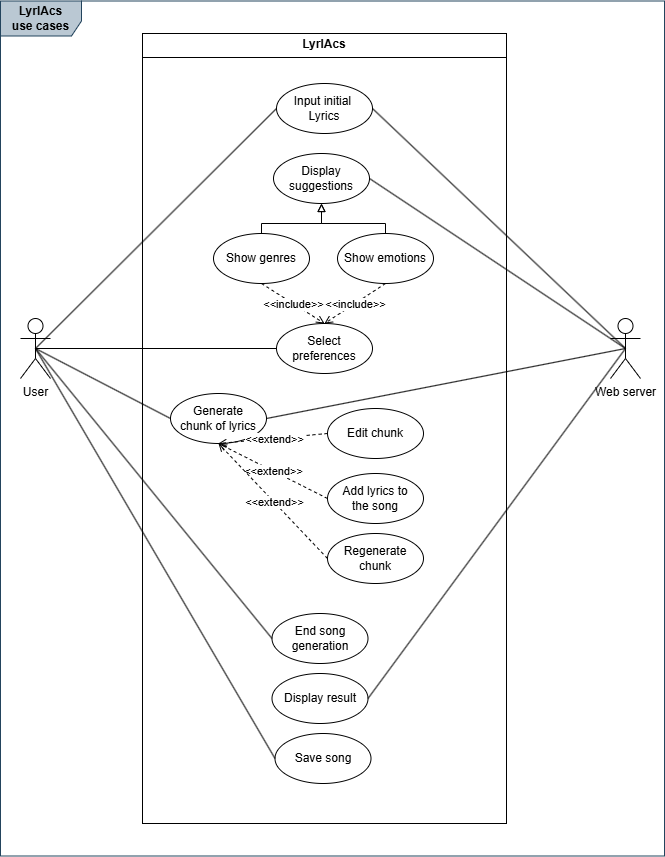

The diagram above was exported from draw.io. Its source (the exported page's mxGraphModel, read from the mxfile embedded in the PNG):
<mxGraphModel dx="826" dy="1197" grid="1" gridSize="10" guides="1" tooltips="1" connect="1" arrows="1" fold="1" page="1" pageScale="1" pageWidth="827" pageHeight="1169" math="0" shadow="0">
  <root>
    <mxCell id="0" />
    <mxCell id="1" parent="0" />
    <mxCell id="ElDrvuLxODR-wQccMBcM-17" value="&lt;p style=&quot;margin:0px;margin-top:4px;text-align:center;&quot;&gt;&lt;b&gt;LyrIAcs&lt;/b&gt;&lt;/p&gt;&lt;hr size=&quot;1&quot; style=&quot;border-style:solid;&quot;&gt;&lt;div style=&quot;height:2px;&quot;&gt;&lt;/div&gt;" style="verticalAlign=top;align=left;overflow=fill;html=1;whiteSpace=wrap;" vertex="1" parent="1">
      <mxGeometry x="232" y="150" width="364" height="790" as="geometry" />
    </mxCell>
    <mxCell id="ElDrvuLxODR-wQccMBcM-19" style="rounded=0;orthogonalLoop=1;jettySize=auto;html=1;exitX=0.5;exitY=0.5;exitDx=0;exitDy=0;exitPerimeter=0;entryX=0;entryY=0.5;entryDx=0;entryDy=0;endArrow=none;startFill=0;" edge="1" parent="1" source="ElDrvuLxODR-wQccMBcM-4" target="ElDrvuLxODR-wQccMBcM-6">
      <mxGeometry relative="1" as="geometry" />
    </mxCell>
    <mxCell id="ElDrvuLxODR-wQccMBcM-4" value="User" style="shape=umlActor;verticalLabelPosition=bottom;verticalAlign=top;html=1;" vertex="1" parent="1">
      <mxGeometry x="110" y="435" width="30" height="60" as="geometry" />
    </mxCell>
    <mxCell id="ElDrvuLxODR-wQccMBcM-6" value="Input initial&amp;nbsp;&lt;div&gt;Lyrics&lt;/div&gt;" style="ellipse;whiteSpace=wrap;html=1;" vertex="1" parent="1">
      <mxGeometry x="366" y="200" width="96" height="50" as="geometry" />
    </mxCell>
    <mxCell id="ElDrvuLxODR-wQccMBcM-7" value="Web server" style="shape=umlActor;verticalLabelPosition=bottom;verticalAlign=top;html=1;" vertex="1" parent="1">
      <mxGeometry x="700" y="435" width="30" height="60" as="geometry" />
    </mxCell>
    <mxCell id="ElDrvuLxODR-wQccMBcM-20" value="Display suggestions" style="ellipse;whiteSpace=wrap;html=1;" vertex="1" parent="1">
      <mxGeometry x="363" y="270" width="96" height="50" as="geometry" />
    </mxCell>
    <mxCell id="ElDrvuLxODR-wQccMBcM-22" style="rounded=0;orthogonalLoop=1;jettySize=auto;html=1;exitX=0.5;exitY=0.5;exitDx=0;exitDy=0;exitPerimeter=0;entryX=1;entryY=0.5;entryDx=0;entryDy=0;endArrow=none;startFill=0;" edge="1" parent="1" source="ElDrvuLxODR-wQccMBcM-7" target="ElDrvuLxODR-wQccMBcM-6">
      <mxGeometry relative="1" as="geometry">
        <mxPoint x="170" y="380" as="sourcePoint" />
        <mxPoint x="300" y="245" as="targetPoint" />
      </mxGeometry>
    </mxCell>
    <mxCell id="ElDrvuLxODR-wQccMBcM-23" value="Show genres" style="ellipse;whiteSpace=wrap;html=1;" vertex="1" parent="1">
      <mxGeometry x="303" y="350" width="96" height="50" as="geometry" />
    </mxCell>
    <mxCell id="ElDrvuLxODR-wQccMBcM-24" value="Show emotions" style="ellipse;whiteSpace=wrap;html=1;" vertex="1" parent="1">
      <mxGeometry x="427" y="350" width="96" height="50" as="geometry" />
    </mxCell>
    <mxCell id="ElDrvuLxODR-wQccMBcM-25" style="rounded=0;orthogonalLoop=1;jettySize=auto;html=1;exitX=0.5;exitY=0.5;exitDx=0;exitDy=0;exitPerimeter=0;entryX=1;entryY=0.5;entryDx=0;entryDy=0;endArrow=none;startFill=0;" edge="1" parent="1" source="ElDrvuLxODR-wQccMBcM-7" target="ElDrvuLxODR-wQccMBcM-20">
      <mxGeometry relative="1" as="geometry">
        <mxPoint x="675" y="380" as="sourcePoint" />
        <mxPoint x="396" y="245" as="targetPoint" />
      </mxGeometry>
    </mxCell>
    <mxCell id="ElDrvuLxODR-wQccMBcM-28" style="rounded=0;orthogonalLoop=1;jettySize=auto;html=1;entryX=0.5;entryY=0;entryDx=0;entryDy=0;endArrow=none;startFill=0;startArrow=block;exitX=0.5;exitY=1;exitDx=0;exitDy=0;edgeStyle=orthogonalEdgeStyle;" edge="1" parent="1" source="ElDrvuLxODR-wQccMBcM-20" target="ElDrvuLxODR-wQccMBcM-23">
      <mxGeometry relative="1" as="geometry">
        <mxPoint x="170" y="380" as="sourcePoint" />
        <mxPoint x="310" y="245" as="targetPoint" />
        <Array as="points">
          <mxPoint x="411" y="340" />
          <mxPoint x="351" y="340" />
        </Array>
      </mxGeometry>
    </mxCell>
    <mxCell id="ElDrvuLxODR-wQccMBcM-29" style="rounded=0;orthogonalLoop=1;jettySize=auto;html=1;entryX=0.5;entryY=0;entryDx=0;entryDy=0;endArrow=none;startFill=0;startArrow=block;exitX=0.5;exitY=1;exitDx=0;exitDy=0;edgeStyle=orthogonalEdgeStyle;" edge="1" parent="1" source="ElDrvuLxODR-wQccMBcM-20" target="ElDrvuLxODR-wQccMBcM-24">
      <mxGeometry relative="1" as="geometry">
        <mxPoint x="416" y="350" as="sourcePoint" />
        <mxPoint x="348" y="380" as="targetPoint" />
        <Array as="points">
          <mxPoint x="411" y="340" />
          <mxPoint x="475" y="340" />
        </Array>
      </mxGeometry>
    </mxCell>
    <mxCell id="ElDrvuLxODR-wQccMBcM-32" value="Select preferences" style="ellipse;whiteSpace=wrap;html=1;" vertex="1" parent="1">
      <mxGeometry x="366" y="440" width="96" height="50" as="geometry" />
    </mxCell>
    <mxCell id="ElDrvuLxODR-wQccMBcM-33" style="rounded=0;orthogonalLoop=1;jettySize=auto;html=1;exitX=0.5;exitY=0.5;exitDx=0;exitDy=0;exitPerimeter=0;entryX=0;entryY=0.5;entryDx=0;entryDy=0;endArrow=none;startFill=0;" edge="1" parent="1" source="ElDrvuLxODR-wQccMBcM-4" target="ElDrvuLxODR-wQccMBcM-32">
      <mxGeometry relative="1" as="geometry">
        <mxPoint x="170" y="380" as="sourcePoint" />
        <mxPoint x="376" y="235" as="targetPoint" />
      </mxGeometry>
    </mxCell>
    <mxCell id="ElDrvuLxODR-wQccMBcM-40" style="rounded=0;orthogonalLoop=1;jettySize=auto;html=1;exitX=0;exitY=0.5;exitDx=0;exitDy=0;entryX=0.5;entryY=1;entryDx=0;entryDy=0;dashed=1;endArrow=open;endFill=0;" edge="1" parent="1" source="ElDrvuLxODR-wQccMBcM-35" target="ElDrvuLxODR-wQccMBcM-34">
      <mxGeometry relative="1" as="geometry" />
    </mxCell>
    <mxCell id="ElDrvuLxODR-wQccMBcM-41" value="&amp;lt;&amp;lt;extend&amp;gt;&amp;gt;" style="edgeLabel;html=1;align=center;verticalAlign=middle;resizable=0;points=[];" vertex="1" connectable="0" parent="ElDrvuLxODR-wQccMBcM-40">
      <mxGeometry relative="1" as="geometry">
        <mxPoint as="offset" />
      </mxGeometry>
    </mxCell>
    <mxCell id="ElDrvuLxODR-wQccMBcM-34" value="Generate&lt;div&gt;chunk of lyrics&lt;/div&gt;" style="ellipse;whiteSpace=wrap;html=1;" vertex="1" parent="1">
      <mxGeometry x="260" y="510" width="96" height="50" as="geometry" />
    </mxCell>
    <mxCell id="ElDrvuLxODR-wQccMBcM-35" value="Add lyrics to&lt;div&gt;the song&lt;/div&gt;" style="ellipse;whiteSpace=wrap;html=1;" vertex="1" parent="1">
      <mxGeometry x="417" y="590" width="96" height="50" as="geometry" />
    </mxCell>
    <mxCell id="ElDrvuLxODR-wQccMBcM-36" value="Regenerate chunk" style="ellipse;whiteSpace=wrap;html=1;" vertex="1" parent="1">
      <mxGeometry x="417" y="650" width="96" height="50" as="geometry" />
    </mxCell>
    <mxCell id="ElDrvuLxODR-wQccMBcM-37" value="Edit chunk" style="ellipse;whiteSpace=wrap;html=1;" vertex="1" parent="1">
      <mxGeometry x="417" y="525" width="96" height="50" as="geometry" />
    </mxCell>
    <mxCell id="ElDrvuLxODR-wQccMBcM-38" style="rounded=0;orthogonalLoop=1;jettySize=auto;html=1;exitX=0.5;exitY=0.5;exitDx=0;exitDy=0;exitPerimeter=0;entryX=0;entryY=0.5;entryDx=0;entryDy=0;endArrow=none;startFill=0;" edge="1" parent="1" source="ElDrvuLxODR-wQccMBcM-4" target="ElDrvuLxODR-wQccMBcM-34">
      <mxGeometry relative="1" as="geometry">
        <mxPoint x="170" y="380" as="sourcePoint" />
        <mxPoint x="376" y="445" as="targetPoint" />
      </mxGeometry>
    </mxCell>
    <mxCell id="ElDrvuLxODR-wQccMBcM-39" style="rounded=0;orthogonalLoop=1;jettySize=auto;html=1;exitX=0.5;exitY=0.5;exitDx=0;exitDy=0;exitPerimeter=0;entryX=1;entryY=0.5;entryDx=0;entryDy=0;endArrow=none;startFill=0;" edge="1" parent="1" source="ElDrvuLxODR-wQccMBcM-7" target="ElDrvuLxODR-wQccMBcM-34">
      <mxGeometry relative="1" as="geometry">
        <mxPoint x="170" y="380" as="sourcePoint" />
        <mxPoint x="280" y="535" as="targetPoint" />
      </mxGeometry>
    </mxCell>
    <mxCell id="ElDrvuLxODR-wQccMBcM-42" style="rounded=0;orthogonalLoop=1;jettySize=auto;html=1;exitX=0;exitY=0.5;exitDx=0;exitDy=0;entryX=0.5;entryY=1;entryDx=0;entryDy=0;dashed=1;endArrow=open;endFill=0;" edge="1" parent="1" source="ElDrvuLxODR-wQccMBcM-37" target="ElDrvuLxODR-wQccMBcM-34">
      <mxGeometry relative="1" as="geometry">
        <mxPoint x="450" y="585" as="sourcePoint" />
        <mxPoint x="328" y="530" as="targetPoint" />
      </mxGeometry>
    </mxCell>
    <mxCell id="ElDrvuLxODR-wQccMBcM-43" value="&amp;lt;&amp;lt;extend&amp;gt;&amp;gt;" style="edgeLabel;html=1;align=center;verticalAlign=middle;resizable=0;points=[];" vertex="1" connectable="0" parent="ElDrvuLxODR-wQccMBcM-42">
      <mxGeometry relative="1" as="geometry">
        <mxPoint as="offset" />
      </mxGeometry>
    </mxCell>
    <mxCell id="ElDrvuLxODR-wQccMBcM-44" style="rounded=0;orthogonalLoop=1;jettySize=auto;html=1;exitX=0;exitY=0.5;exitDx=0;exitDy=0;entryX=0.5;entryY=1;entryDx=0;entryDy=0;dashed=1;endArrow=open;endFill=0;" edge="1" parent="1" source="ElDrvuLxODR-wQccMBcM-36" target="ElDrvuLxODR-wQccMBcM-34">
      <mxGeometry relative="1" as="geometry">
        <mxPoint x="450" y="585" as="sourcePoint" />
        <mxPoint x="328" y="530" as="targetPoint" />
      </mxGeometry>
    </mxCell>
    <mxCell id="ElDrvuLxODR-wQccMBcM-45" value="&amp;lt;&amp;lt;extend&amp;gt;&amp;gt;" style="edgeLabel;html=1;align=center;verticalAlign=middle;resizable=0;points=[];" vertex="1" connectable="0" parent="ElDrvuLxODR-wQccMBcM-44">
      <mxGeometry relative="1" as="geometry">
        <mxPoint as="offset" />
      </mxGeometry>
    </mxCell>
    <mxCell id="ElDrvuLxODR-wQccMBcM-46" value="End song generation" style="ellipse;whiteSpace=wrap;html=1;" vertex="1" parent="1">
      <mxGeometry x="361.5" y="730" width="96" height="50" as="geometry" />
    </mxCell>
    <mxCell id="ElDrvuLxODR-wQccMBcM-47" style="rounded=0;orthogonalLoop=1;jettySize=auto;html=1;exitX=0.5;exitY=0.5;exitDx=0;exitDy=0;exitPerimeter=0;entryX=0;entryY=0.5;entryDx=0;entryDy=0;endArrow=none;startFill=0;" edge="1" parent="1" source="ElDrvuLxODR-wQccMBcM-4" target="ElDrvuLxODR-wQccMBcM-46">
      <mxGeometry relative="1" as="geometry">
        <mxPoint x="145" y="445" as="sourcePoint" />
        <mxPoint x="280" y="505" as="targetPoint" />
      </mxGeometry>
    </mxCell>
    <mxCell id="ElDrvuLxODR-wQccMBcM-48" value="Display result" style="ellipse;whiteSpace=wrap;html=1;" vertex="1" parent="1">
      <mxGeometry x="361.5" y="790" width="96" height="50" as="geometry" />
    </mxCell>
    <mxCell id="ElDrvuLxODR-wQccMBcM-49" style="rounded=0;orthogonalLoop=1;jettySize=auto;html=1;exitX=0.5;exitY=0.5;exitDx=0;exitDy=0;exitPerimeter=0;entryX=1;entryY=0.5;entryDx=0;entryDy=0;endArrow=none;startFill=0;" edge="1" parent="1" source="ElDrvuLxODR-wQccMBcM-7" target="ElDrvuLxODR-wQccMBcM-48">
      <mxGeometry relative="1" as="geometry">
        <mxPoint x="685" y="450" as="sourcePoint" />
        <mxPoint x="376" y="505" as="targetPoint" />
      </mxGeometry>
    </mxCell>
    <mxCell id="ElDrvuLxODR-wQccMBcM-50" value="Save song" style="ellipse;whiteSpace=wrap;html=1;" vertex="1" parent="1">
      <mxGeometry x="364.5" y="850" width="96" height="50" as="geometry" />
    </mxCell>
    <mxCell id="ElDrvuLxODR-wQccMBcM-51" style="rounded=0;orthogonalLoop=1;jettySize=auto;html=1;exitX=0.5;exitY=0.5;exitDx=0;exitDy=0;exitPerimeter=0;entryX=0;entryY=0.5;entryDx=0;entryDy=0;endArrow=none;startFill=0;" edge="1" parent="1" source="ElDrvuLxODR-wQccMBcM-4" target="ElDrvuLxODR-wQccMBcM-50">
      <mxGeometry relative="1" as="geometry">
        <mxPoint x="145" y="445" as="sourcePoint" />
        <mxPoint x="373" y="705" as="targetPoint" />
      </mxGeometry>
    </mxCell>
    <mxCell id="ElDrvuLxODR-wQccMBcM-52" value="LyrIAcs&lt;div&gt;use cases&lt;/div&gt;" style="shape=umlFrame;whiteSpace=wrap;html=1;pointerEvents=0;width=81;height=35;fillColor=#bac8d3;strokeColor=#23445d;fontStyle=1" vertex="1" parent="1">
      <mxGeometry x="90" y="117.5" width="664" height="855" as="geometry" />
    </mxCell>
    <mxCell id="ElDrvuLxODR-wQccMBcM-53" style="rounded=0;orthogonalLoop=1;jettySize=auto;html=1;exitX=0.5;exitY=1;exitDx=0;exitDy=0;entryX=0.5;entryY=0;entryDx=0;entryDy=0;dashed=1;endArrow=open;endFill=0;" edge="1" parent="1" source="ElDrvuLxODR-wQccMBcM-23" target="ElDrvuLxODR-wQccMBcM-32">
      <mxGeometry relative="1" as="geometry">
        <mxPoint x="437" y="645" as="sourcePoint" />
        <mxPoint x="328" y="530" as="targetPoint" />
      </mxGeometry>
    </mxCell>
    <mxCell id="ElDrvuLxODR-wQccMBcM-54" value="&amp;lt;&amp;lt;include&amp;gt;&amp;gt;" style="edgeLabel;html=1;align=center;verticalAlign=middle;resizable=0;points=[];" vertex="1" connectable="0" parent="ElDrvuLxODR-wQccMBcM-53">
      <mxGeometry relative="1" as="geometry">
        <mxPoint as="offset" />
      </mxGeometry>
    </mxCell>
    <mxCell id="ElDrvuLxODR-wQccMBcM-59" style="rounded=0;orthogonalLoop=1;jettySize=auto;html=1;exitX=0.5;exitY=1;exitDx=0;exitDy=0;entryX=0.5;entryY=0;entryDx=0;entryDy=0;dashed=1;endArrow=open;endFill=0;" edge="1" parent="1" source="ElDrvuLxODR-wQccMBcM-24" target="ElDrvuLxODR-wQccMBcM-32">
      <mxGeometry relative="1" as="geometry">
        <mxPoint x="395" y="403" as="sourcePoint" />
        <mxPoint x="424" y="450" as="targetPoint" />
      </mxGeometry>
    </mxCell>
    <mxCell id="ElDrvuLxODR-wQccMBcM-60" value="&amp;lt;&amp;lt;include&amp;gt;&amp;gt;" style="edgeLabel;html=1;align=center;verticalAlign=middle;resizable=0;points=[];" vertex="1" connectable="0" parent="ElDrvuLxODR-wQccMBcM-59">
      <mxGeometry relative="1" as="geometry">
        <mxPoint as="offset" />
      </mxGeometry>
    </mxCell>
  </root>
</mxGraphModel>